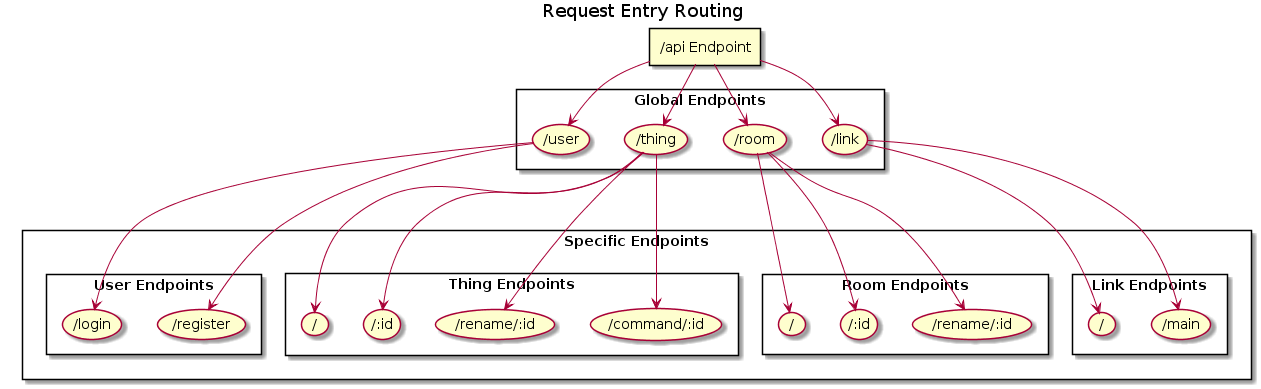

The diagram above was rendered by PlantUML. Its source (embedded in the PNG):
@startuml
title Request Entry Routing

rectangle "/api Endpoint" as apiEndpoint

rectangle "Global Endpoints" as globalEndpoints {
  (/user) as userEndpoint
  (/thing) as thingEndpoint
  (/room) as roomEndpoint
  (/link) as linkEndpoint
}

rectangle "Specific Endpoints" as specificEndpoints {
  rectangle "User Endpoints" as userEndpoints {
    (/login) as userLogin
    (/register) as userRegister
  }
  rectangle "Thing Endpoints" as thingEndpoints {
    (/) as thingBase
    (/:id) as thingById
    (/rename/:id) as thingRename
    (/command/:id) as thingCommand
  }
  rectangle "Room Endpoints" as roomEndpoints {
    (/) as roomBase
    (/:id) as roomById
    (/rename/:id) as roomRename
  }
  rectangle "Link Endpoints" as linkEndpoints {
    (/) as linkBase
    (/main) as linkMain
  }
}

apiEndpoint -down-> userEndpoint
apiEndpoint -down-> thingEndpoint
apiEndpoint -down-> roomEndpoint
apiEndpoint -down-> linkEndpoint

userEndpoint --down-> userLogin
userEndpoint --down-> userRegister

thingEndpoint --down-> thingBase
thingEndpoint --down-> thingById
thingEndpoint --down-> thingRename
thingEndpoint --down-> thingCommand

roomEndpoint --down-> roomBase
roomEndpoint --down-> roomById
roomEndpoint --down-> roomRename

linkEndpoint --down-> linkBase
linkEndpoint --down-> linkMain
@enduml